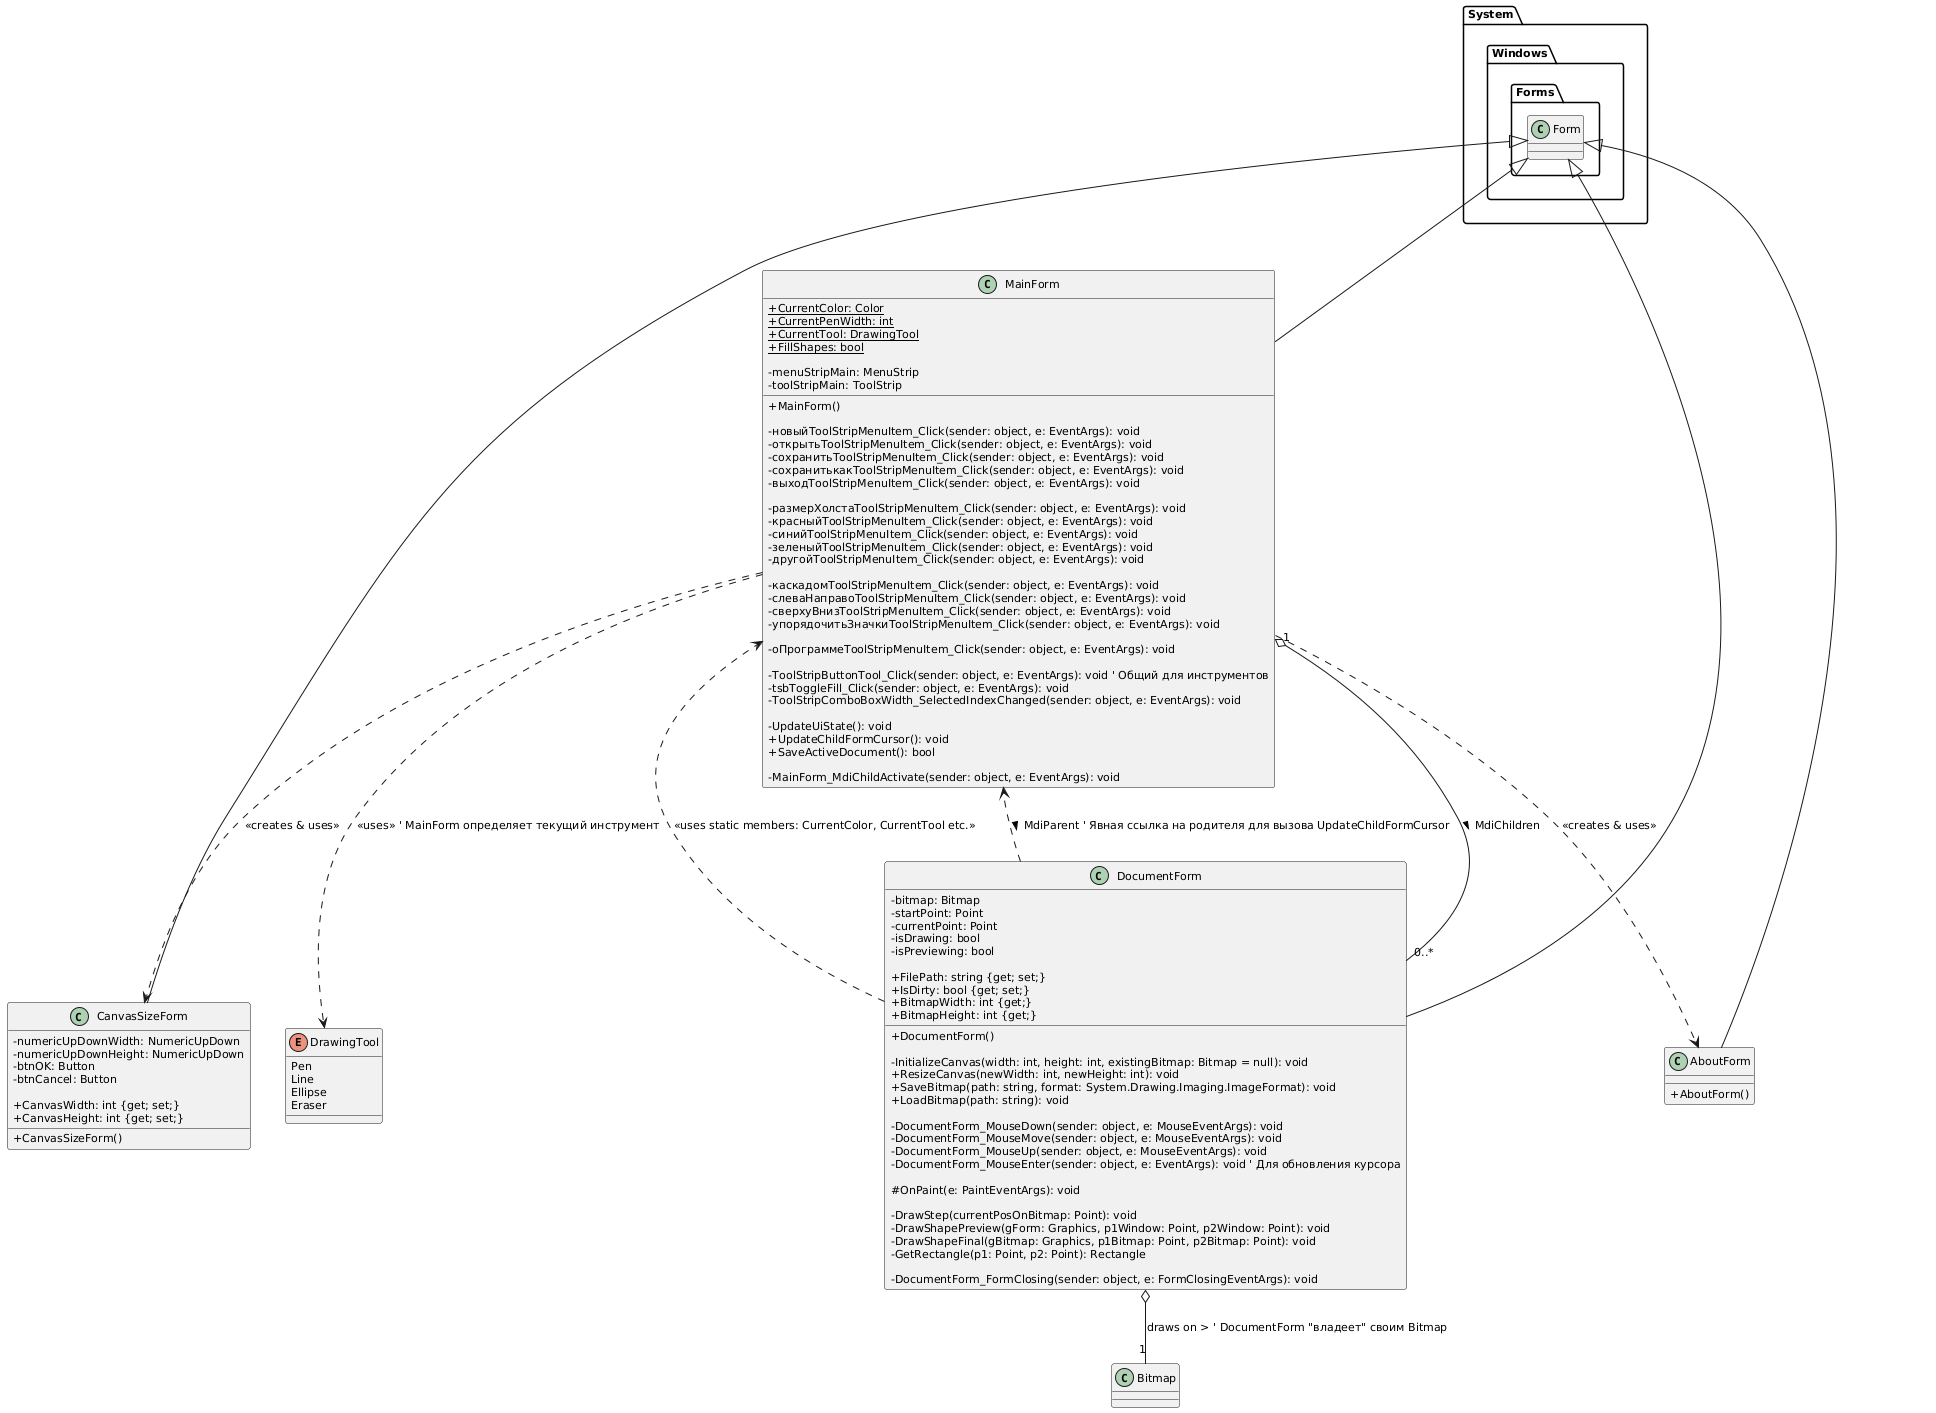

The diagram above was rendered by PlantUML. Its source (embedded in the PNG):
@startuml
' Стилизация для лучшей читаемости
skinparam classAttributeIconSize 0
skinparam DefaultFontName Arial
skinparam DefaultFontSize 11

' --- Перечисления ---
enum DrawingTool {
  Pen
  Line
  Ellipse
  Eraser
}

' --- Основные классы ---
class MainForm extends System.Windows.Forms.Form {
  ' Статические поля для настроек рисования
  + {static} CurrentColor: Color
  + {static} CurrentPenWidth: int
  + {static} CurrentTool: DrawingTool
  + {static} FillShapes: bool

  ' Основные UI контейнеры (остальные элементы управляются через них)
  - menuStripMain: MenuStrip
  - toolStripMain: ToolStrip
  ' (Здесь могли бы быть ссылки на конкретные кнопки, если они важны архитектурно,
  '  но для UML часто достаточно указать обработчики событий)

  ' Конструктор
  + MainForm()

  ' Методы-обработчики событий меню "Файл"
  - новыйToolStripMenuItem_Click(sender: object, e: EventArgs): void
  - открытьToolStripMenuItem_Click(sender: object, e: EventArgs): void
  - сохранитьToolStripMenuItem_Click(sender: object, e: EventArgs): void
  - сохранитькакToolStripMenuItem_Click(sender: object, e: EventArgs): void
  - выходToolStripMenuItem_Click(sender: object, e: EventArgs): void

  ' Методы-обработчики событий меню "Рисунок"
  - размерХолстаToolStripMenuItem_Click(sender: object, e: EventArgs): void
  - красныйToolStripMenuItem_Click(sender: object, e: EventArgs): void
  - синийToolStripMenuItem_Click(sender: object, e: EventArgs): void
  - зеленыйToolStripMenuItem_Click(sender: object, e: EventArgs): void
  - другойToolStripMenuItem_Click(sender: object, e: EventArgs): void

  ' Методы-обработчики событий меню "Окно"
  - каскадомToolStripMenuItem_Click(sender: object, e: EventArgs): void
  - слеваНаправоToolStripMenuItem_Click(sender: object, e: EventArgs): void
  - сверхуВнизToolStripMenuItem_Click(sender: object, e: EventArgs): void
  - упорядочитьЗначкиToolStripMenuItem_Click(sender: object, e: EventArgs): void

  ' Методы-обработчики событий меню "Справка"
  - оПрограммеToolStripMenuItem_Click(sender: object, e: EventArgs): void

  ' Методы-обработчики событий ToolStrip
  - ToolStripButtonTool_Click(sender: object, e: EventArgs): void ' Общий для инструментов
  - tsbToggleFill_Click(sender: object, e: EventArgs): void
  - ToolStripComboBoxWidth_SelectedIndexChanged(sender: object, e: EventArgs): void
  ' - tstxtPenWidth_Validated(sender: object, e: EventArgs): void ' Если используется TextBox

  ' Вспомогательные методы
  - UpdateUiState(): void
  + UpdateChildFormCursor(): void
  + SaveActiveDocument(): bool

  ' Обработчик активации дочернего MDI окна
  - MainForm_MdiChildActivate(sender: object, e: EventArgs): void
}

class DocumentForm extends System.Windows.Forms.Form {
  - bitmap: Bitmap
  - startPoint: Point
  - currentPoint: Point
  - isDrawing: bool
  - isPreviewing: bool

  + FilePath: string {get; set;}
  + IsDirty: bool {get; set;}
  + BitmapWidth: int {get;}
  + BitmapHeight: int {get;}

  ' Конструктор
  + DocumentForm()

  ' Основные методы
  - InitializeCanvas(width: int, height: int, existingBitmap: Bitmap = null): void
  + ResizeCanvas(newWidth: int, newHeight: int): void
  + SaveBitmap(path: string, format: System.Drawing.Imaging.ImageFormat): void
  + LoadBitmap(path: string): void

  ' Методы-обработчики событий мыши
  - DocumentForm_MouseDown(sender: object, e: MouseEventArgs): void
  - DocumentForm_MouseMove(sender: object, e: MouseEventArgs): void
  - DocumentForm_MouseUp(sender: object, e: MouseEventArgs): void
  - DocumentForm_MouseEnter(sender: object, e: EventArgs): void ' Для обновления курсора

  ' Переопределенный метод отрисовки
  # OnPaint(e: PaintEventArgs): void

  ' Вспомогательные методы рисования
  - DrawStep(currentPosOnBitmap: Point): void
  - DrawShapePreview(gForm: Graphics, p1Window: Point, p2Window: Point): void
  - DrawShapeFinal(gBitmap: Graphics, p1Bitmap: Point, p2Bitmap: Point): void
  - GetRectangle(p1: Point, p2: Point): Rectangle

  ' Обработчик закрытия формы
  - DocumentForm_FormClosing(sender: object, e: FormClosingEventArgs): void
}

class CanvasSizeForm extends System.Windows.Forms.Form {
  ' UI элементы (основные для логики)
  - numericUpDownWidth: NumericUpDown
  - numericUpDownHeight: NumericUpDown
  - btnOK: Button
  - btnCancel: Button

  ' Свойства для доступа к значениям
  + CanvasWidth: int {get; set;}
  + CanvasHeight: int {get; set;}

  ' Конструктор
  + CanvasSizeForm()
}

class AboutForm extends System.Windows.Forms.Form {
  ' (UI элементы и логика, генерируемые шаблоном Visual Studio)
  + AboutForm()
}


' --- Отношения между классами ---
MainForm "1" o-- "0..*" DocumentForm : MdiChildren >
MainForm ..> CanvasSizeForm : <<creates & uses>>
MainForm ..> AboutForm : <<creates & uses>>
MainForm ..> DrawingTool : <<uses>> ' MainForm определяет текущий инструмент

DocumentForm o-- "1" Bitmap : draws on > ' DocumentForm "владеет" своим Bitmap
DocumentForm ..> MainForm : <<uses static members: CurrentColor, CurrentTool etc.>>
DocumentForm ..> MainForm : < MdiParent ' Явная ссылка на родителя для вызова UpdateChildFormCursor

' System.Windows.Forms.Form является базовым для всех форм,
' это уже показано через "extends System.Windows.Forms.Form"
@enduml